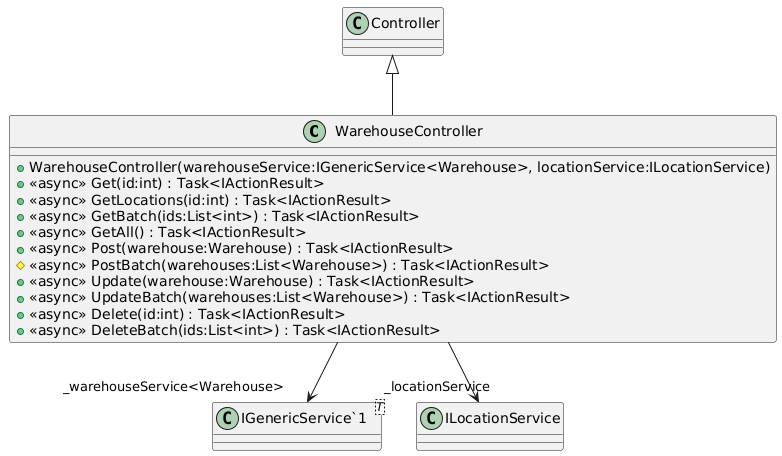

The diagram above was rendered by PlantUML. Its source (embedded in the PNG):
@startuml
class WarehouseController {
    + WarehouseController(warehouseService:IGenericService<Warehouse>, locationService:ILocationService)
    + <<async>> Get(id:int) : Task<IActionResult>
    + <<async>> GetLocations(id:int) : Task<IActionResult>
    + <<async>> GetBatch(ids:List<int>) : Task<IActionResult>
    + <<async>> GetAll() : Task<IActionResult>
    + <<async>> Post(warehouse:Warehouse) : Task<IActionResult>
    # <<async>> PostBatch(warehouses:List<Warehouse>) : Task<IActionResult>
    + <<async>> Update(warehouse:Warehouse) : Task<IActionResult>
    + <<async>> UpdateBatch(warehouses:List<Warehouse>) : Task<IActionResult>
    + <<async>> Delete(id:int) : Task<IActionResult>
    + <<async>> DeleteBatch(ids:List<int>) : Task<IActionResult>
}
class "IGenericService`1"<T> {
}
Controller <|-- WarehouseController
WarehouseController --> "_warehouseService<Warehouse>" "IGenericService`1"
WarehouseController --> "_locationService" ILocationService
@enduml